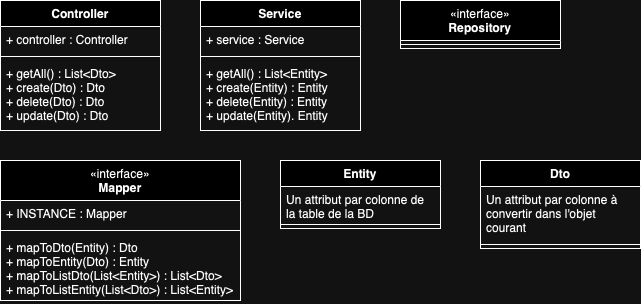

The diagram above was exported from draw.io. Its source (the exported page's mxGraphModel, read from the mxfile embedded in the PNG):
<mxGraphModel dx="954" dy="647" grid="1" gridSize="10" guides="1" tooltips="1" connect="1" arrows="1" fold="1" page="1" pageScale="1" pageWidth="827" pageHeight="1169" math="0" shadow="0">
  <root>
    <mxCell id="0" />
    <mxCell id="1" parent="0" />
    <mxCell id="HX7oaeUof-7smM52PP-l-1" value="Controller" style="swimlane;fontStyle=1;align=center;verticalAlign=top;childLayout=stackLayout;horizontal=1;startSize=26;horizontalStack=0;resizeParent=1;resizeParentMax=0;resizeLast=0;collapsible=1;marginBottom=0;whiteSpace=wrap;html=1;" vertex="1" parent="1">
      <mxGeometry x="80" y="40" width="160" height="130" as="geometry" />
    </mxCell>
    <mxCell id="HX7oaeUof-7smM52PP-l-2" value="+ controller : Controller" style="text;strokeColor=none;fillColor=none;align=left;verticalAlign=top;spacingLeft=4;spacingRight=4;overflow=hidden;rotatable=0;points=[[0,0.5],[1,0.5]];portConstraint=eastwest;whiteSpace=wrap;html=1;" vertex="1" parent="HX7oaeUof-7smM52PP-l-1">
      <mxGeometry y="26" width="160" height="26" as="geometry" />
    </mxCell>
    <mxCell id="HX7oaeUof-7smM52PP-l-3" value="" style="line;strokeWidth=1;fillColor=none;align=left;verticalAlign=middle;spacingTop=-1;spacingLeft=3;spacingRight=3;rotatable=0;labelPosition=right;points=[];portConstraint=eastwest;strokeColor=inherit;" vertex="1" parent="HX7oaeUof-7smM52PP-l-1">
      <mxGeometry y="52" width="160" height="8" as="geometry" />
    </mxCell>
    <mxCell id="HX7oaeUof-7smM52PP-l-4" value="+ getAll() : List&amp;lt;Dto&amp;gt;&lt;div&gt;+ create(Dto) : Dto&lt;/div&gt;&lt;div&gt;+ delete(Dto) : Dto&lt;/div&gt;&lt;div&gt;+ update(Dto) : Dto&lt;/div&gt;" style="text;strokeColor=none;fillColor=none;align=left;verticalAlign=top;spacingLeft=4;spacingRight=4;overflow=hidden;rotatable=0;points=[[0,0.5],[1,0.5]];portConstraint=eastwest;whiteSpace=wrap;html=1;" vertex="1" parent="HX7oaeUof-7smM52PP-l-1">
      <mxGeometry y="60" width="160" height="70" as="geometry" />
    </mxCell>
    <mxCell id="HX7oaeUof-7smM52PP-l-5" value="Service" style="swimlane;fontStyle=1;align=center;verticalAlign=top;childLayout=stackLayout;horizontal=1;startSize=26;horizontalStack=0;resizeParent=1;resizeParentMax=0;resizeLast=0;collapsible=1;marginBottom=0;whiteSpace=wrap;html=1;" vertex="1" parent="1">
      <mxGeometry x="280" y="40" width="160" height="130" as="geometry" />
    </mxCell>
    <mxCell id="HX7oaeUof-7smM52PP-l-6" value="+ service : Service" style="text;strokeColor=none;fillColor=none;align=left;verticalAlign=top;spacingLeft=4;spacingRight=4;overflow=hidden;rotatable=0;points=[[0,0.5],[1,0.5]];portConstraint=eastwest;whiteSpace=wrap;html=1;" vertex="1" parent="HX7oaeUof-7smM52PP-l-5">
      <mxGeometry y="26" width="160" height="26" as="geometry" />
    </mxCell>
    <mxCell id="HX7oaeUof-7smM52PP-l-7" value="" style="line;strokeWidth=1;fillColor=none;align=left;verticalAlign=middle;spacingTop=-1;spacingLeft=3;spacingRight=3;rotatable=0;labelPosition=right;points=[];portConstraint=eastwest;strokeColor=inherit;" vertex="1" parent="HX7oaeUof-7smM52PP-l-5">
      <mxGeometry y="52" width="160" height="8" as="geometry" />
    </mxCell>
    <mxCell id="HX7oaeUof-7smM52PP-l-8" value="+ getAll() : List&amp;lt;Entity&amp;gt;&lt;div&gt;+ create(Entity) : Entity&lt;/div&gt;&lt;div&gt;+ delete(Entity) : Entity&lt;/div&gt;&lt;div&gt;+ update(Entity). Entity&lt;/div&gt;" style="text;strokeColor=none;fillColor=none;align=left;verticalAlign=top;spacingLeft=4;spacingRight=4;overflow=hidden;rotatable=0;points=[[0,0.5],[1,0.5]];portConstraint=eastwest;whiteSpace=wrap;html=1;" vertex="1" parent="HX7oaeUof-7smM52PP-l-5">
      <mxGeometry y="60" width="160" height="70" as="geometry" />
    </mxCell>
    <mxCell id="HX7oaeUof-7smM52PP-l-14" value="&lt;span style=&quot;font-weight: 400;&quot;&gt;«interface»&lt;/span&gt;&lt;div&gt;Repository&lt;/div&gt;" style="swimlane;fontStyle=1;align=center;verticalAlign=top;childLayout=stackLayout;horizontal=1;startSize=40;horizontalStack=0;resizeParent=1;resizeParentMax=0;resizeLast=0;collapsible=1;marginBottom=0;whiteSpace=wrap;html=1;" vertex="1" parent="1">
      <mxGeometry x="480" y="40" width="160" height="48" as="geometry" />
    </mxCell>
    <mxCell id="HX7oaeUof-7smM52PP-l-16" value="" style="line;strokeWidth=1;fillColor=none;align=left;verticalAlign=middle;spacingTop=-1;spacingLeft=3;spacingRight=3;rotatable=0;labelPosition=right;points=[];portConstraint=eastwest;strokeColor=inherit;" vertex="1" parent="HX7oaeUof-7smM52PP-l-14">
      <mxGeometry y="40" width="160" height="8" as="geometry" />
    </mxCell>
    <mxCell id="HX7oaeUof-7smM52PP-l-21" value="&lt;span style=&quot;font-weight: 400;&quot;&gt;«interface»&lt;/span&gt;&lt;div&gt;Mapper&lt;/div&gt;" style="swimlane;fontStyle=1;align=center;verticalAlign=top;childLayout=stackLayout;horizontal=1;startSize=40;horizontalStack=0;resizeParent=1;resizeParentMax=0;resizeLast=0;collapsible=1;marginBottom=0;whiteSpace=wrap;html=1;" vertex="1" parent="1">
      <mxGeometry x="80" y="200" width="240" height="140" as="geometry" />
    </mxCell>
    <mxCell id="HX7oaeUof-7smM52PP-l-22" value="+ INSTANCE : Mapper" style="text;strokeColor=none;fillColor=none;align=left;verticalAlign=top;spacingLeft=4;spacingRight=4;overflow=hidden;rotatable=0;points=[[0,0.5],[1,0.5]];portConstraint=eastwest;whiteSpace=wrap;html=1;" vertex="1" parent="HX7oaeUof-7smM52PP-l-21">
      <mxGeometry y="40" width="240" height="26" as="geometry" />
    </mxCell>
    <mxCell id="HX7oaeUof-7smM52PP-l-23" value="" style="line;strokeWidth=1;fillColor=none;align=left;verticalAlign=middle;spacingTop=-1;spacingLeft=3;spacingRight=3;rotatable=0;labelPosition=right;points=[];portConstraint=eastwest;strokeColor=inherit;" vertex="1" parent="HX7oaeUof-7smM52PP-l-21">
      <mxGeometry y="66" width="240" height="8" as="geometry" />
    </mxCell>
    <mxCell id="HX7oaeUof-7smM52PP-l-24" value="+ mapToDto(Entity) : Dto&lt;div&gt;+ mapToEntity(Dto) : Entity&lt;/div&gt;&lt;div&gt;+ mapToListDto(List&amp;lt;Entity&amp;gt;) : List&amp;lt;Dto&amp;gt;&lt;/div&gt;&lt;div&gt;+ mapToListEntity(List&amp;lt;Dto&amp;gt;) : List&amp;lt;Entity&amp;gt;&lt;/div&gt;" style="text;strokeColor=none;fillColor=none;align=left;verticalAlign=top;spacingLeft=4;spacingRight=4;overflow=hidden;rotatable=0;points=[[0,0.5],[1,0.5]];portConstraint=eastwest;whiteSpace=wrap;html=1;" vertex="1" parent="HX7oaeUof-7smM52PP-l-21">
      <mxGeometry y="74" width="240" height="66" as="geometry" />
    </mxCell>
    <mxCell id="HX7oaeUof-7smM52PP-l-25" value="Entity" style="swimlane;fontStyle=1;align=center;verticalAlign=top;childLayout=stackLayout;horizontal=1;startSize=26;horizontalStack=0;resizeParent=1;resizeParentMax=0;resizeLast=0;collapsible=1;marginBottom=0;whiteSpace=wrap;html=1;" vertex="1" parent="1">
      <mxGeometry x="360" y="200" width="160" height="68" as="geometry" />
    </mxCell>
    <mxCell id="HX7oaeUof-7smM52PP-l-26" value="Un attribut par colonne de la table de la BD" style="text;strokeColor=none;fillColor=none;align=left;verticalAlign=top;spacingLeft=4;spacingRight=4;overflow=hidden;rotatable=0;points=[[0,0.5],[1,0.5]];portConstraint=eastwest;whiteSpace=wrap;html=1;" vertex="1" parent="HX7oaeUof-7smM52PP-l-25">
      <mxGeometry y="26" width="160" height="34" as="geometry" />
    </mxCell>
    <mxCell id="HX7oaeUof-7smM52PP-l-27" value="" style="line;strokeWidth=1;fillColor=none;align=left;verticalAlign=middle;spacingTop=-1;spacingLeft=3;spacingRight=3;rotatable=0;labelPosition=right;points=[];portConstraint=eastwest;strokeColor=inherit;" vertex="1" parent="HX7oaeUof-7smM52PP-l-25">
      <mxGeometry y="60" width="160" height="8" as="geometry" />
    </mxCell>
    <mxCell id="HX7oaeUof-7smM52PP-l-29" value="Dto" style="swimlane;fontStyle=1;align=center;verticalAlign=top;childLayout=stackLayout;horizontal=1;startSize=26;horizontalStack=0;resizeParent=1;resizeParentMax=0;resizeLast=0;collapsible=1;marginBottom=0;whiteSpace=wrap;html=1;" vertex="1" parent="1">
      <mxGeometry x="560" y="200" width="160" height="88" as="geometry" />
    </mxCell>
    <mxCell id="HX7oaeUof-7smM52PP-l-30" value="Un attribut par colonne à convertir dans l'objet courant" style="text;strokeColor=none;fillColor=none;align=left;verticalAlign=top;spacingLeft=4;spacingRight=4;overflow=hidden;rotatable=0;points=[[0,0.5],[1,0.5]];portConstraint=eastwest;whiteSpace=wrap;html=1;" vertex="1" parent="HX7oaeUof-7smM52PP-l-29">
      <mxGeometry y="26" width="160" height="54" as="geometry" />
    </mxCell>
    <mxCell id="HX7oaeUof-7smM52PP-l-31" value="" style="line;strokeWidth=1;fillColor=none;align=left;verticalAlign=middle;spacingTop=-1;spacingLeft=3;spacingRight=3;rotatable=0;labelPosition=right;points=[];portConstraint=eastwest;strokeColor=inherit;" vertex="1" parent="HX7oaeUof-7smM52PP-l-29">
      <mxGeometry y="80" width="160" height="8" as="geometry" />
    </mxCell>
  </root>
</mxGraphModel>